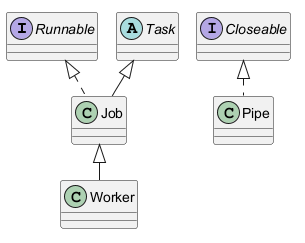

The diagram above was rendered by PlantUML. Its source (embedded in the PNG):
@startuml
interface Runnable
interface Closeable
abstract class Task
class Job extends Task implements Runnable
class Pipe implements Closeable
class Worker extends Job
@enduml